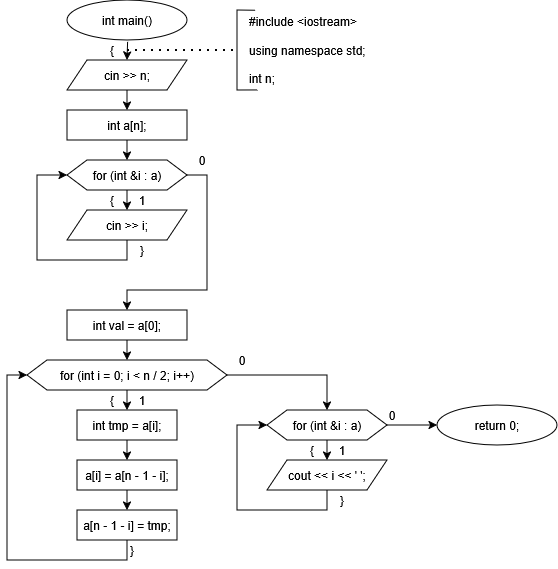

The diagram above was exported from draw.io. Its source (the exported page's mxGraphModel, read from the mxfile embedded in the PNG):
<mxGraphModel dx="987" dy="673" grid="1" gridSize="10" guides="1" tooltips="1" connect="1" arrows="1" fold="1" page="1" pageScale="1" pageWidth="850" pageHeight="1100" math="0" shadow="0">
  <root>
    <mxCell id="0" />
    <mxCell id="1" parent="0" />
    <mxCell id="PKX0lB4bK8yuSBO6YbDC-1" parent="1" style="ellipse;whiteSpace=wrap;html=1;" value="int main()" vertex="1">
      <mxGeometry height="40" width="120" x="70" as="geometry" />
    </mxCell>
    <mxCell id="PKX0lB4bK8yuSBO6YbDC-4" parent="1" style="shape=hexagon;perimeter=hexagonPerimeter2;whiteSpace=wrap;html=1;fixedSize=1;" value="for (int &amp;amp;i : a)" vertex="1">
      <mxGeometry height="30" width="120" x="70" y="160" as="geometry" />
    </mxCell>
    <mxCell id="PKX0lB4bK8yuSBO6YbDC-5" parent="1" style="rounded=0;whiteSpace=wrap;html=1;" value="int a[n];" vertex="1">
      <mxGeometry height="30" width="120" x="70" y="110" as="geometry" />
    </mxCell>
    <mxCell id="PKX0lB4bK8yuSBO6YbDC-7" edge="1" parent="1" source="PKX0lB4bK8yuSBO6YbDC-18" style="endArrow=classic;html=1;rounded=0;exitX=0.5;exitY=1;exitDx=0;exitDy=0;entryX=0;entryY=0.5;entryDx=0;entryDy=0;" target="PKX0lB4bK8yuSBO6YbDC-4" value="">
      <mxGeometry height="50" relative="1" width="50" as="geometry">
        <Array as="points">
          <mxPoint x="130" y="260" />
          <mxPoint x="40" y="260" />
          <mxPoint x="40" y="175" />
        </Array>
        <mxPoint x="125" y="240" as="sourcePoint" />
        <mxPoint x="200" y="190" as="targetPoint" />
      </mxGeometry>
    </mxCell>
    <mxCell id="PKX0lB4bK8yuSBO6YbDC-8" edge="1" parent="1" source="PKX0lB4bK8yuSBO6YbDC-4" style="endArrow=classic;html=1;rounded=0;exitX=1;exitY=0.5;exitDx=0;exitDy=0;entryX=0.5;entryY=0;entryDx=0;entryDy=0;" target="PKX0lB4bK8yuSBO6YbDC-10" value="">
      <mxGeometry height="50" relative="1" width="50" as="geometry">
        <Array as="points">
          <mxPoint x="210" y="175" />
          <mxPoint x="210" y="290" />
          <mxPoint x="130" y="290" />
        </Array>
        <mxPoint x="150" y="240" as="sourcePoint" />
        <mxPoint x="125" y="310" as="targetPoint" />
      </mxGeometry>
    </mxCell>
    <mxCell id="PKX0lB4bK8yuSBO6YbDC-10" parent="1" style="rounded=0;whiteSpace=wrap;html=1;" value="int val = a[0];" vertex="1">
      <mxGeometry height="30" width="120" x="70" y="310" as="geometry" />
    </mxCell>
    <mxCell id="PKX0lB4bK8yuSBO6YbDC-12" parent="1" style="shape=hexagon;perimeter=hexagonPerimeter2;whiteSpace=wrap;html=1;fixedSize=1;" value="for (int i = 0; i &amp;lt; n / 2; i++)" vertex="1">
      <mxGeometry height="30" width="200" x="30" y="360" as="geometry" />
    </mxCell>
    <mxCell id="PKX0lB4bK8yuSBO6YbDC-18" parent="1" style="shape=parallelogram;perimeter=parallelogramPerimeter;whiteSpace=wrap;html=1;fixedSize=1;" value="cin &amp;gt;&amp;gt; i;" vertex="1">
      <mxGeometry height="30" width="120" x="70" y="210" as="geometry" />
    </mxCell>
    <mxCell id="PKX0lB4bK8yuSBO6YbDC-19" parent="1" style="shape=parallelogram;perimeter=parallelogramPerimeter;whiteSpace=wrap;html=1;fixedSize=1;" value="cin &amp;gt;&amp;gt; n;" vertex="1">
      <mxGeometry height="30" width="120" x="70" y="60" as="geometry" />
    </mxCell>
    <mxCell id="PKX0lB4bK8yuSBO6YbDC-21" parent="1" style="rounded=0;whiteSpace=wrap;html=1;" value="int tmp = a[i];" vertex="1">
      <mxGeometry height="30" width="100" x="80" y="410" as="geometry" />
    </mxCell>
    <mxCell id="PKX0lB4bK8yuSBO6YbDC-22" parent="1" style="rounded=0;whiteSpace=wrap;html=1;" value="a[i] = a[n - 1 - i];" vertex="1">
      <mxGeometry height="30" width="100" x="80" y="460" as="geometry" />
    </mxCell>
    <mxCell id="PKX0lB4bK8yuSBO6YbDC-23" parent="1" style="rounded=0;whiteSpace=wrap;html=1;" value="a[n - 1 - i] = tmp;" vertex="1">
      <mxGeometry height="30" width="100" x="80" y="510" as="geometry" />
    </mxCell>
    <mxCell id="PKX0lB4bK8yuSBO6YbDC-32" edge="1" parent="1" source="PKX0lB4bK8yuSBO6YbDC-21" style="endArrow=classic;html=1;rounded=0;exitX=0.5;exitY=1;exitDx=0;exitDy=0;entryX=0.5;entryY=0;entryDx=0;entryDy=0;" target="PKX0lB4bK8yuSBO6YbDC-22" value="">
      <mxGeometry height="50" relative="1" width="50" as="geometry">
        <mxPoint x="260" y="500" as="sourcePoint" />
        <mxPoint x="310" y="450" as="targetPoint" />
      </mxGeometry>
    </mxCell>
    <mxCell id="PKX0lB4bK8yuSBO6YbDC-33" edge="1" parent="1" source="PKX0lB4bK8yuSBO6YbDC-22" style="endArrow=classic;html=1;rounded=0;exitX=0.5;exitY=1;exitDx=0;exitDy=0;entryX=0.5;entryY=0;entryDx=0;entryDy=0;" target="PKX0lB4bK8yuSBO6YbDC-23" value="">
      <mxGeometry height="50" relative="1" width="50" as="geometry">
        <mxPoint x="260" y="500" as="sourcePoint" />
        <mxPoint x="310" y="450" as="targetPoint" />
      </mxGeometry>
    </mxCell>
    <mxCell id="PKX0lB4bK8yuSBO6YbDC-36" edge="1" parent="1" source="PKX0lB4bK8yuSBO6YbDC-12" style="endArrow=classic;html=1;rounded=0;exitX=0.5;exitY=1;exitDx=0;exitDy=0;entryX=0.5;entryY=0;entryDx=0;entryDy=0;" value="">
      <mxGeometry height="50" relative="1" width="50" as="geometry">
        <mxPoint x="140" y="600" as="sourcePoint" />
        <mxPoint x="130" y="410" as="targetPoint" />
      </mxGeometry>
    </mxCell>
    <mxCell id="PKX0lB4bK8yuSBO6YbDC-37" edge="1" parent="1" source="PKX0lB4bK8yuSBO6YbDC-10" style="endArrow=classic;html=1;rounded=0;exitX=0.5;exitY=1;exitDx=0;exitDy=0;" target="PKX0lB4bK8yuSBO6YbDC-12" value="">
      <mxGeometry height="50" relative="1" width="50" as="geometry">
        <mxPoint x="180" y="370" as="sourcePoint" />
        <mxPoint x="230" y="320" as="targetPoint" />
      </mxGeometry>
    </mxCell>
    <mxCell id="PKX0lB4bK8yuSBO6YbDC-38" edge="1" parent="1" source="PKX0lB4bK8yuSBO6YbDC-5" style="endArrow=classic;html=1;rounded=0;exitX=0.5;exitY=1;exitDx=0;exitDy=0;" target="PKX0lB4bK8yuSBO6YbDC-4" value="">
      <mxGeometry height="50" relative="1" width="50" as="geometry">
        <mxPoint x="190" y="160" as="sourcePoint" />
        <mxPoint x="240" y="110" as="targetPoint" />
      </mxGeometry>
    </mxCell>
    <mxCell id="PKX0lB4bK8yuSBO6YbDC-39" edge="1" parent="1" source="PKX0lB4bK8yuSBO6YbDC-19" style="endArrow=classic;html=1;rounded=0;exitX=0.5;exitY=1;exitDx=0;exitDy=0;entryX=0.5;entryY=0;entryDx=0;entryDy=0;" target="PKX0lB4bK8yuSBO6YbDC-5" value="">
      <mxGeometry height="50" relative="1" width="50" as="geometry">
        <mxPoint x="190" y="160" as="sourcePoint" />
        <mxPoint x="240" y="110" as="targetPoint" />
      </mxGeometry>
    </mxCell>
    <mxCell id="PKX0lB4bK8yuSBO6YbDC-40" edge="1" parent="1" source="PKX0lB4bK8yuSBO6YbDC-1" style="endArrow=classic;html=1;rounded=0;exitX=0.505;exitY=1.047;exitDx=0;exitDy=0;exitPerimeter=0;entryX=0.5;entryY=0;entryDx=0;entryDy=0;" target="PKX0lB4bK8yuSBO6YbDC-19" value="">
      <mxGeometry height="50" relative="1" width="50" as="geometry">
        <mxPoint x="100" y="120" as="sourcePoint" />
        <mxPoint x="150" y="70" as="targetPoint" />
      </mxGeometry>
    </mxCell>
    <mxCell id="PKX0lB4bK8yuSBO6YbDC-41" edge="1" parent="1" source="PKX0lB4bK8yuSBO6YbDC-23" style="endArrow=classic;html=1;rounded=0;entryX=0;entryY=0.5;entryDx=0;entryDy=0;exitX=0.5;exitY=1;exitDx=0;exitDy=0;" target="PKX0lB4bK8yuSBO6YbDC-12" value="">
      <mxGeometry height="50" relative="1" width="50" as="geometry">
        <Array as="points">
          <mxPoint x="130" y="560" />
          <mxPoint x="10" y="560" />
          <mxPoint x="10" y="375" />
        </Array>
        <mxPoint x="140" y="620" as="sourcePoint" />
        <mxPoint x="240" y="480" as="targetPoint" />
      </mxGeometry>
    </mxCell>
    <mxCell id="PKX0lB4bK8yuSBO6YbDC-51" edge="1" parent="1" source="PKX0lB4bK8yuSBO6YbDC-12" style="endArrow=classic;html=1;rounded=0;exitX=1;exitY=0.5;exitDx=0;exitDy=0;entryX=0.5;entryY=0;entryDx=0;entryDy=0;" target="PKX0lB4bK8yuSBO6YbDC-78" value="">
      <mxGeometry height="50" relative="1" width="50" as="geometry">
        <Array as="points">
          <mxPoint x="330" y="375" />
        </Array>
        <mxPoint x="410" y="470" as="sourcePoint" />
        <mxPoint x="450" y="410" as="targetPoint" />
      </mxGeometry>
    </mxCell>
    <mxCell id="PKX0lB4bK8yuSBO6YbDC-53" parent="1" style="text;html=1;whiteSpace=wrap;strokeColor=none;fillColor=none;align=left;verticalAlign=middle;rounded=0;" value="&lt;div align=&quot;left&quot;&gt;#include &amp;lt;iostream&amp;gt;&lt;/div&gt;&lt;div align=&quot;left&quot;&gt;&lt;br&gt;&lt;/div&gt;&lt;div align=&quot;left&quot;&gt;using namespace std;&lt;/div&gt;&lt;div align=&quot;left&quot;&gt;&lt;br&gt;&lt;/div&gt;&lt;div align=&quot;left&quot;&gt;int n;&lt;/div&gt;" vertex="1">
      <mxGeometry height="80" width="150" x="250" y="10" as="geometry" />
    </mxCell>
    <mxCell id="PKX0lB4bK8yuSBO6YbDC-54" edge="1" parent="1" source="PKX0lB4bK8yuSBO6YbDC-4" style="endArrow=classic;html=1;rounded=0;exitX=0.5;exitY=1;exitDx=0;exitDy=0;entryX=0.5;entryY=0;entryDx=0;entryDy=0;" target="PKX0lB4bK8yuSBO6YbDC-18" value="">
      <mxGeometry height="50" relative="1" width="50" as="geometry">
        <mxPoint x="200" y="340" as="sourcePoint" />
        <mxPoint x="250" y="290" as="targetPoint" />
      </mxGeometry>
    </mxCell>
    <mxCell id="PKX0lB4bK8yuSBO6YbDC-55" edge="1" parent="1" source="PKX0lB4bK8yuSBO6YbDC-53" style="endArrow=none;html=1;rounded=0;entryX=0.056;entryY=0.003;entryDx=0;entryDy=0;entryPerimeter=0;exitX=0.07;exitY=0.999;exitDx=0;exitDy=0;exitPerimeter=0;" target="PKX0lB4bK8yuSBO6YbDC-53" value="">
      <mxGeometry height="50" relative="1" width="50" as="geometry">
        <Array as="points">
          <mxPoint x="240" y="90" />
          <mxPoint x="240" y="10" />
        </Array>
        <mxPoint x="250" y="100" as="sourcePoint" />
        <mxPoint x="360" y="90" as="targetPoint" />
      </mxGeometry>
    </mxCell>
    <mxCell id="PKX0lB4bK8yuSBO6YbDC-56" edge="1" parent="1" style="endArrow=none;dashed=1;html=1;dashPattern=1 3;strokeWidth=2;rounded=0;" value="">
      <mxGeometry height="50" relative="1" width="50" as="geometry">
        <mxPoint x="130" y="50" as="sourcePoint" />
        <mxPoint x="240" y="50" as="targetPoint" />
      </mxGeometry>
    </mxCell>
    <mxCell id="PKX0lB4bK8yuSBO6YbDC-57" parent="1" style="text;html=1;whiteSpace=wrap;strokeColor=none;fillColor=none;align=center;verticalAlign=middle;rounded=0;" value="{" vertex="1">
      <mxGeometry height="20" width="10" x="110" y="40" as="geometry" />
    </mxCell>
    <mxCell id="PKX0lB4bK8yuSBO6YbDC-58" parent="1" style="text;html=1;whiteSpace=wrap;strokeColor=none;fillColor=none;align=center;verticalAlign=middle;rounded=0;" value="{" vertex="1">
      <mxGeometry height="20" width="10" x="110" y="190" as="geometry" />
    </mxCell>
    <mxCell id="PKX0lB4bK8yuSBO6YbDC-59" parent="1" style="text;html=1;whiteSpace=wrap;strokeColor=none;fillColor=none;align=center;verticalAlign=middle;rounded=0;" value="}" vertex="1">
      <mxGeometry height="20" width="10" x="140" y="240" as="geometry" />
    </mxCell>
    <mxCell id="PKX0lB4bK8yuSBO6YbDC-60" parent="1" style="text;html=1;whiteSpace=wrap;strokeColor=none;fillColor=none;align=center;verticalAlign=middle;rounded=0;" value="{" vertex="1">
      <mxGeometry height="20" width="10" x="110" y="390" as="geometry" />
    </mxCell>
    <mxCell id="PKX0lB4bK8yuSBO6YbDC-64" parent="1" style="text;html=1;whiteSpace=wrap;strokeColor=none;fillColor=none;align=center;verticalAlign=middle;rounded=0;" value="}" vertex="1">
      <mxGeometry height="20" width="10" x="130" y="540" as="geometry" />
    </mxCell>
    <mxCell id="PKX0lB4bK8yuSBO6YbDC-70" parent="1" style="text;html=1;whiteSpace=wrap;strokeColor=none;fillColor=none;align=center;verticalAlign=middle;rounded=0;" value="1" vertex="1">
      <mxGeometry height="20" width="10" x="140" y="190" as="geometry" />
    </mxCell>
    <mxCell id="PKX0lB4bK8yuSBO6YbDC-71" parent="1" style="text;html=1;whiteSpace=wrap;strokeColor=none;fillColor=none;align=center;verticalAlign=middle;rounded=0;" value="1" vertex="1">
      <mxGeometry height="20" width="10" x="140" y="390" as="geometry" />
    </mxCell>
    <mxCell id="PKX0lB4bK8yuSBO6YbDC-76" parent="1" style="text;html=1;whiteSpace=wrap;strokeColor=none;fillColor=none;align=center;verticalAlign=middle;rounded=0;" value="0" vertex="1">
      <mxGeometry height="20" width="10" x="240" y="350" as="geometry" />
    </mxCell>
    <mxCell id="PKX0lB4bK8yuSBO6YbDC-77" parent="1" style="text;html=1;whiteSpace=wrap;strokeColor=none;fillColor=none;align=center;verticalAlign=middle;rounded=0;" value="0" vertex="1">
      <mxGeometry height="20" width="10" x="200" y="150" as="geometry" />
    </mxCell>
    <mxCell id="PKX0lB4bK8yuSBO6YbDC-78" parent="1" style="shape=hexagon;perimeter=hexagonPerimeter2;whiteSpace=wrap;html=1;fixedSize=1;" value="for (int &amp;amp;i : a)" vertex="1">
      <mxGeometry height="30" width="120" x="270" y="410" as="geometry" />
    </mxCell>
    <mxCell id="PKX0lB4bK8yuSBO6YbDC-79" edge="1" parent="1" source="PKX0lB4bK8yuSBO6YbDC-80" style="endArrow=classic;html=1;rounded=0;exitX=0.5;exitY=1;exitDx=0;exitDy=0;entryX=0;entryY=0.5;entryDx=0;entryDy=0;" target="PKX0lB4bK8yuSBO6YbDC-78" value="">
      <mxGeometry height="50" relative="1" width="50" as="geometry">
        <Array as="points">
          <mxPoint x="330" y="510" />
          <mxPoint x="240" y="510" />
          <mxPoint x="240" y="425" />
        </Array>
        <mxPoint x="325" y="490" as="sourcePoint" />
        <mxPoint x="400" y="440" as="targetPoint" />
      </mxGeometry>
    </mxCell>
    <mxCell id="PKX0lB4bK8yuSBO6YbDC-80" parent="1" style="shape=parallelogram;perimeter=parallelogramPerimeter;whiteSpace=wrap;html=1;fixedSize=1;" value="cout &amp;lt;&amp;lt; i &amp;lt;&amp;lt; ' ';" vertex="1">
      <mxGeometry height="30" width="120" x="270" y="460" as="geometry" />
    </mxCell>
    <mxCell id="PKX0lB4bK8yuSBO6YbDC-82" edge="1" parent="1" source="PKX0lB4bK8yuSBO6YbDC-78" style="endArrow=classic;html=1;rounded=0;exitX=0.5;exitY=1;exitDx=0;exitDy=0;entryX=0.5;entryY=0;entryDx=0;entryDy=0;" target="PKX0lB4bK8yuSBO6YbDC-80" value="">
      <mxGeometry height="50" relative="1" width="50" as="geometry">
        <mxPoint x="400" y="590" as="sourcePoint" />
        <mxPoint x="450" y="540" as="targetPoint" />
      </mxGeometry>
    </mxCell>
    <mxCell id="PKX0lB4bK8yuSBO6YbDC-83" parent="1" style="text;html=1;whiteSpace=wrap;strokeColor=none;fillColor=none;align=center;verticalAlign=middle;rounded=0;" value="{" vertex="1">
      <mxGeometry height="20" width="10" x="310" y="440" as="geometry" />
    </mxCell>
    <mxCell id="PKX0lB4bK8yuSBO6YbDC-84" parent="1" style="text;html=1;whiteSpace=wrap;strokeColor=none;fillColor=none;align=center;verticalAlign=middle;rounded=0;" value="}" vertex="1">
      <mxGeometry height="20" width="10" x="340" y="490" as="geometry" />
    </mxCell>
    <mxCell id="PKX0lB4bK8yuSBO6YbDC-85" parent="1" style="text;html=1;whiteSpace=wrap;strokeColor=none;fillColor=none;align=center;verticalAlign=middle;rounded=0;" value="1" vertex="1">
      <mxGeometry height="20" width="10" x="340" y="440" as="geometry" />
    </mxCell>
    <mxCell id="PKX0lB4bK8yuSBO6YbDC-86" parent="1" style="text;html=1;whiteSpace=wrap;strokeColor=none;fillColor=none;align=center;verticalAlign=middle;rounded=0;" value="0" vertex="1">
      <mxGeometry height="20" width="10" x="390" y="405" as="geometry" />
    </mxCell>
    <mxCell id="PKX0lB4bK8yuSBO6YbDC-87" parent="1" style="ellipse;whiteSpace=wrap;html=1;" value="return 0;" vertex="1">
      <mxGeometry height="40" width="120" x="440" y="405" as="geometry" />
    </mxCell>
    <mxCell id="PKX0lB4bK8yuSBO6YbDC-88" edge="1" parent="1" source="PKX0lB4bK8yuSBO6YbDC-78" style="endArrow=classic;html=1;rounded=0;exitX=1;exitY=0.5;exitDx=0;exitDy=0;entryX=0;entryY=0.5;entryDx=0;entryDy=0;" target="PKX0lB4bK8yuSBO6YbDC-87" value="">
      <mxGeometry height="50" relative="1" width="50" as="geometry">
        <mxPoint x="390" y="340" as="sourcePoint" />
        <mxPoint x="440" y="290" as="targetPoint" />
      </mxGeometry>
    </mxCell>
  </root>
</mxGraphModel>